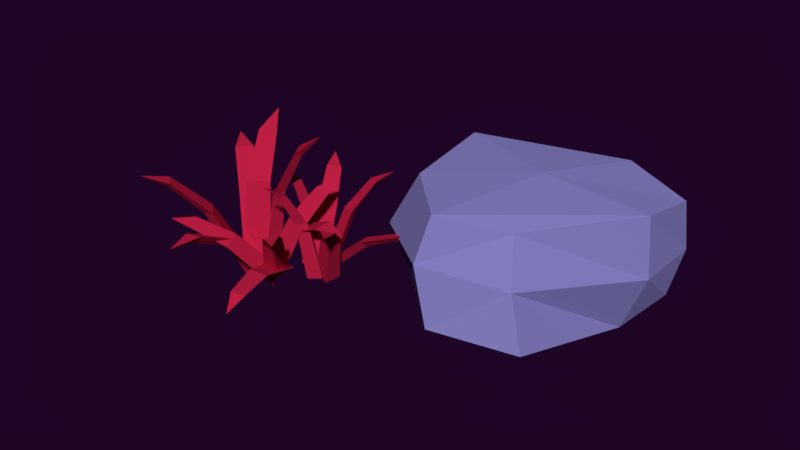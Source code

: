 # Source: rock04.blend  (saved by Blender 2.79.0; exported with 4.5.12 LTS)
import bpy
from mathutils import Matrix  # noqa: F401  (used for matrix-valued properties, if any)

bpy.ops.wm.read_factory_settings(use_empty=True)
scene = bpy.context.scene
scene.name = 'Scene'

# ---- collections
col_collection_1 = bpy.data.collections.new('Collection 1'); scene.collection.children.link(col_collection_1)

# ---- materials (node trees are filled in below, after node groups)
mat_material_014 = bpy.data.materials.new('Material.014')
mat_material_014.alpha_threshold = 0.0
mat_material_014.use_transparent_shadow = False
mat_material_014.diffuse_color = (0.5382, 0.01406, 0.05926, 1.0)
mat_material_014.roughness = 0.5
mat_material_034 = bpy.data.materials.new('Material.034')
mat_material_034.alpha_threshold = 0.0
mat_material_034.use_transparent_shadow = False
mat_material_034.diffuse_color = (0.2338, 0.2156, 0.5382, 1.0)
mat_material_034.roughness = 0.5

# ---- material node trees

# ---- world
world_world_001 = bpy.data.worlds.new('World.001'); scene.world = world_world_001
world_world_001.color = (0.0134, 0.001575, 0.01811)
world_world_001.use_sun_shadow = False
world_world_001.sun_shadow_jitter_overblur = 0.0
world_world_001.cycles.sampling_method = 'MANUAL'
world_world_001.light_settings.ao_factor = 0.4154
world_world_001.light_settings.distance = 0.4

# ---- meshes
me_plane_043 = bpy.data.meshes.new('Plane.043')
me_plane_043.from_pydata([(-10.76, -10.88, -2.044), (-10.72, -9.68, -2.117), (-11.96, -9.277, -2.026), (-11.25, -9.09, 2.982), (-10.29, -10.34, 2.965), (-10.27, -9.399, 2.91), (-9.136, -9.402, 5.779), (-9.26, -8.769, 5.415), (-9.863, -8.436, 5.791), (-8.237, -8.132, 6.769), (-12.05, -10.06, -2.74), (-10.89, -10.48, -3.122), (-10.08, -9.782, -2.485), (-9.828, -13.27, 1.175), (-11.36, -13.49, 0.975), (-10.45, -13.81, 0.6765), (-10.74, -16.38, 2.336), (-10.09, -16.29, 1.955), (-9.56, -16.21, 2.489), (-9.835, -18.11, 2.291), (-14.19, -10.04, 1.758), (-12.12, -11.46, -2.636), (-12.28, -10.23, -3.032), (-11.27, -9.65, -2.715), (-13.54, -8.613, 1.685), (-14.33, -9.068, 1.443), (-15.73, -7.583, 3.754), (-16.1, -8.068, 3.331), (-16.24, -8.677, 3.805), (-17.5, -7.27, 4.144), (-11.37, -9.866, -2.044), (-12.55, -9.634, -2.117), (-13.15, -10.8, -2.026), (-13.22, -10.07, 2.982), (-11.84, -9.315, 2.965), (-12.76, -9.144, 2.91), (-12.58, -8.024, 5.779), (-13.22, -8.047, 5.415), (-13.65, -8.59, 5.791), (-13.69, -6.937, 6.769), (-12.39, -11.0, -2.74), (-11.8, -9.931, -3.122), (-12.35, -9.018, -2.485), (-8.868, -9.319, 1.175), (-8.896, -10.87, 0.975), (-8.431, -10.02, 0.6765), (-5.945, -10.71, 2.336), (-5.925, -10.05, 1.955), (-5.923, -9.517, 2.489), (-4.092, -10.09, 2.291), (-12.74, -13.12, 1.758), (-11.01, -11.3, -2.636), (-12.26, -11.26, -3.032), (-12.67, -10.17, -2.715), (-14.05, -12.25, 1.685), (-13.73, -13.1, 1.443), (-15.42, -14.25, 3.754), (-14.99, -14.69, 3.331), (-14.42, -14.93, 3.805), (-16.0, -15.95, 4.144), (-6.333, -9.403, -1.148), (-6.756, -8.657, -1.477), (-7.73, -8.82, -1.345), (-7.329, -7.153, 2.103), (-6.227, -7.595, 2.25), (-6.562, -7.018, 1.995), (-5.81, -5.876, 3.903), (-6.129, -5.62, 3.515), (-6.653, -5.528, 3.786), (-5.691, -4.512, 4.208), (-7.49, -9.521, -1.668), (-6.572, -9.474, -1.994), (-6.294, -8.591, -1.799), (-4.82, -9.723, 1.573), (-5.756, -10.45, 1.676), (-5.03, -10.41, 1.419), (-4.262, -11.68, 3.222), (-3.861, -11.49, 2.847), (-3.542, -11.12, 3.143), (-3.013, -12.45, 3.466), (-8.918, -9.098, 1.819), (-7.014, -10.39, -1.266), (-7.583, -9.782, -1.809), (-7.128, -8.985, -1.842), (-9.023, -7.999, 1.361), (-9.372, -8.62, 1.391), (-10.86, -7.59, 2.887), (-10.92, -8.13, 2.74), (-10.79, -8.438, 3.235), (-12.15, -7.919, 3.321), (-7.117, -8.982, -1.3), (-7.987, -9.273, -1.254), (-7.945, -10.18, -0.8495), (-8.267, -8.453, 2.575), (-7.633, -7.504, 2.217), (-8.307, -7.736, 2.256), (-8.606, -6.23, 4.031), (-9.024, -6.566, 3.858), (-9.101, -6.955, 4.304), (-9.749, -5.688, 4.635), (-7.365, -10.23, -1.411), (-7.373, -9.452, -2.002), (-8.084, -8.914, -1.681), (-5.664, -6.925, 0.5574), (-5.102, -7.952, 0.7688), (-5.112, -7.337, 0.3039), (-3.207, -6.462, 1.329), (-3.44, -6.143, 0.9049), (-3.64, -5.671, 1.166), (-2.213, -5.433, 0.9193), (-6.808, -10.5, 2.329), (-6.343, -9.9, -1.446), (-7.184, -10.42, -1.578), (-7.864, -9.801, -1.546), (-7.999, -10.44, 2.248), (-7.467, -10.92, 2.224), (-8.154, -11.63, 4.353), (-7.711, -11.86, 4.095), (-7.238, -11.68, 4.414), (-7.905, -12.79, 5.092), (-8.93, -12.33, -1.043), (-8.128, -11.95, -1.295), (-8.115, -11.04, -0.8912), (-6.477, -12.66, 2.195), (-7.102, -13.67, 2.067), (-6.481, -13.38, 1.875), (-5.451, -14.81, 3.423), (-5.151, -14.44, 3.12), (-4.963, -14.04, 3.517), (-4.124, -15.23, 3.592), (-8.854, -11.07, -1.219), (-8.975, -11.85, -1.785), (-8.151, -12.31, -1.734), (-9.457, -14.47, 1.179), (-10.01, -13.49, 1.581), (-10.1, -14.11, 1.135), (-11.45, -15.14, 2.742), (-11.34, -15.44, 2.26), (-11.02, -15.89, 2.432), (-12.42, -16.26, 2.688), (-8.117, -10.76, 2.487), (-9.789, -11.49, -0.9041), (-9.097, -10.89, -1.311), (-8.393, -11.45, -1.521), (-7.026, -10.71, 2.002), (-7.576, -10.29, 2.167), (-6.271, -9.469, 3.938), (-6.795, -9.284, 3.85), (-7.111, -9.497, 4.31), (-6.359, -8.315, 4.729), (-9.566, -11.14, -0.9591), (-8.812, -11.09, -1.576), (-8.152, -10.6, -1.112), (-6.575, -13.84, 0.2435), (-7.68, -14.26, 0.3629), (-7.083, -14.22, -0.1223), (-6.536, -16.46, 0.2837), (-6.19, -16.17, -0.08126), (-5.685, -16.13, 0.1918), (-5.706, -17.45, -0.4497), (7.76, 6.874, 3.042), (-3.174, 4.919, 3.143), (7.49, 6.301, -3.363), (-3.532, 4.5, -3.497), (6.162, -6.104, -2.868), (3.498, -4.018, 3.167), (-3.887, -4.133, 4.538), (-4.16, -4.713, -1.944), (-5.272, 2.233, 4.956), (7.634, 3.31, 3.261), (-4.328, 0.8916, -4.561), (6.704, 2.71, -4.528), (7.662, 7.767, -0.6263), (-3.99, 5.105, -1.121), (4.731, -5.434, 0.3825), (-5.314, -5.28, 1.129), (8.15, 3.073, -0.7323), (-8.447, 1.427, -0.8583), (3.134, 7.577, 4.027), (2.664, 6.916, -4.046), (-0.1956, -6.887, 4.063), (0.6995, -8.185, -2.613), (1.986, -0.1811, -4.621), (1.138, 1.363, 4.508), (-0.4821, -8.015, 1.125), (2.919, 8.104, -0.4595)], [], [(0, 2, 1), (5, 3, 8, 7), (1, 2, 3, 5), (0, 1, 5, 4), (2, 0, 4, 3), (7, 8, 9), (3, 4, 6, 8), (4, 5, 7, 6), (8, 6, 9), (6, 7, 9), (10, 12, 11), (15, 13, 18, 17), (11, 12, 13, 15), (10, 11, 15, 14), (12, 10, 14, 13), (17, 18, 19), (13, 14, 16, 18), (14, 15, 17, 16), (18, 16, 19), (16, 17, 19), (23, 21, 22), (25, 20, 28, 27), (22, 21, 20, 25), (23, 22, 25, 24), (21, 23, 24, 20), (27, 28, 29), (20, 24, 26, 28), (24, 25, 27, 26), (28, 26, 29), (26, 27, 29), (30, 32, 31), (35, 33, 38, 37), (31, 32, 33, 35), (30, 31, 35, 34), (32, 30, 34, 33), (37, 38, 39), (33, 34, 36, 38), (34, 35, 37, 36), (38, 36, 39), (36, 37, 39), (40, 42, 41), (45, 43, 48, 47), (41, 42, 43, 45), (40, 41, 45, 44), (42, 40, 44, 43), (47, 48, 49), (43, 44, 46, 48), (44, 45, 47, 46), (48, 46, 49), (46, 47, 49), (53, 51, 52), (55, 50, 58, 57), (52, 51, 50, 55), (53, 52, 55, 54), (51, 53, 54, 50), (57, 58, 59), (50, 54, 56, 58), (54, 55, 57, 56), (58, 56, 59), (56, 57, 59), (60, 62, 61), (65, 63, 68, 67), (61, 62, 63, 65), (60, 61, 65, 64), (62, 60, 64, 63), (67, 68, 69), (63, 64, 66, 68), (64, 65, 67, 66), (68, 66, 69), (66, 67, 69), (70, 72, 71), (75, 73, 78, 77), (71, 72, 73, 75), (70, 71, 75, 74), (72, 70, 74, 73), (77, 78, 79), (73, 74, 76, 78), (74, 75, 77, 76), (78, 76, 79), (76, 77, 79), (83, 81, 82), (85, 80, 88, 87), (82, 81, 80, 85), (83, 82, 85, 84), (81, 83, 84, 80), (87, 88, 89), (80, 84, 86, 88), (84, 85, 87, 86), (88, 86, 89), (86, 87, 89), (90, 92, 91), (95, 93, 98, 97), (91, 92, 93, 95), (90, 91, 95, 94), (92, 90, 94, 93), (97, 98, 99), (93, 94, 96, 98), (94, 95, 97, 96), (98, 96, 99), (96, 97, 99), (100, 102, 101), (105, 103, 108, 107), (101, 102, 103, 105), (100, 101, 105, 104), (102, 100, 104, 103), (107, 108, 109), (103, 104, 106, 108), (104, 105, 107, 106), (108, 106, 109), (106, 107, 109), (113, 111, 112), (115, 110, 118, 117), (112, 111, 110, 115), (113, 112, 115, 114), (111, 113, 114, 110), (117, 118, 119), (110, 114, 116, 118), (114, 115, 117, 116), (118, 116, 119), (116, 117, 119), (120, 122, 121), (125, 123, 128, 127), (121, 122, 123, 125), (120, 121, 125, 124), (122, 120, 124, 123), (127, 128, 129), (123, 124, 126, 128), (124, 125, 127, 126), (128, 126, 129), (126, 127, 129), (130, 132, 131), (135, 133, 138, 137), (131, 132, 133, 135), (130, 131, 135, 134), (132, 130, 134, 133), (137, 138, 139), (133, 134, 136, 138), (134, 135, 137, 136), (138, 136, 139), (136, 137, 139), (143, 141, 142), (145, 140, 148, 147), (142, 141, 140, 145), (143, 142, 145, 144), (141, 143, 144, 140), (147, 148, 149), (140, 144, 146, 148), (144, 145, 147, 146), (148, 146, 149), (146, 147, 149), (150, 152, 151), (155, 153, 158, 157), (151, 152, 153, 155), (150, 151, 155, 154), (152, 150, 154, 153), (157, 158, 159), (153, 154, 156, 158), (154, 155, 157, 156), (158, 156, 159), (156, 157, 159), (185, 179, 163, 173), (184, 175, 167, 181), (183, 168, 166, 180), (176, 169, 165, 174), (182, 171, 164, 181), (179, 162, 171, 182), (172, 160, 169, 176), (173, 163, 170, 177), (178, 161, 168, 183), (161, 173, 177, 168), (162, 172, 176, 171), (171, 176, 174, 164), (168, 177, 175, 166), (180, 166, 175, 184), (178, 185, 173, 161), (160, 172, 185, 178), (165, 180, 184, 174), (160, 178, 183, 169), (163, 179, 182, 170), (170, 182, 181, 167), (169, 183, 180, 165), (174, 184, 181, 164), (172, 162, 179, 185)])
me_plane_043.polygons.foreach_set('material_index', [0, 0, 0, 0, 0, 0, 0, 0, 0, 0, 0, 0, 0, 0, 0, 0, 0, 0, 0, 0, 0, 0, 0, 0, 0, 0, 0, 0, 0, 0, 0, 0, 0, 0, 0, 0, 0, 0, 0, 0, 0, 0, 0, 0, 0, 0, 0, 0, 0, 0, 0, 0, 0, 0, 0, 0, 0, 0, 0, 0, 0, 0, 0, 0, 0, 0, 0, 0, 0, 0, 0, 0, 0, 0, 0, 0, 0, 0, 0, 0, 0, 0, 0, 0, 0, 0, 0, 0, 0, 0, 0, 0, 0, 0, 0, 0, 0, 0, 0, 0, 0, 0, 0, 0, 0, 0, 0, 0, 0, 0, 0, 0, 0, 0, 0, 0, 0, 0, 0, 0, 0, 0, 0, 0, 0, 0, 0, 0, 0, 0, 0, 0, 0, 0, 0, 0, 0, 0, 0, 0, 0, 0, 0, 0, 0, 0, 0, 0, 0, 0, 0, 0, 0, 0, 0, 0, 0, 0, 0, 0, 1, 1, 1, 1, 1, 1, 1, 1, 1, 1, 1, 1, 1, 1, 1, 1, 1, 1, 1, 1, 1, 1, 1])
me_plane_043.materials.append(mat_material_014)
me_plane_043.materials.append(mat_material_034)
me_plane_043.use_remesh_preserve_volume = False
me_plane_043.use_remesh_preserve_attributes = False
me_plane_043.use_mirror_vertex_groups = False
me_plane_043.update()

# ---- objects
ob_grass01_003 = bpy.data.objects.new('grass01.003', me_plane_043)

# ---- transforms, parenting, visibility, modifiers, constraints
ob_grass01_003.location = (0.0, 0.0, 0.0)
ob_grass01_003.rotation_euler = (0.0, -0.0, -0.1075)
ob_grass01_003.scale = (0.03703, 0.03703, 0.03703)
ob_grass01_003.lineart.crease_threshold = 0.0

# ---- collection membership
col_collection_1.objects.link(ob_grass01_003)

# ---- scene / render settings (as saved in the file)
scene.frame_start = 1; scene.frame_end = 250; scene.frame_set(0)
scene.render.engine = 'BLENDER_EEVEE_NEXT'
scene.render.resolution_percentage = 50
scene.render.dither_intensity = 0.0
scene.cycles.use_denoising = False
scene.cycles.samples = 128
scene.cycles.sampling_pattern = 'TABULATED_SOBOL'
scene.cycles.use_adaptive_sampling = False
scene.cycles.use_light_tree = False
scene.cycles.blur_glossy = 0.0
scene.cycles.sample_clamp_indirect = 0.0
scene.view_settings.view_transform = 'Standard'
bpy.context.view_layer.update()

# ---- added for rendering (the .blend has no active camera and no usable light): camera, sun
cam_auto = bpy.data.cameras.new('AutoCamera')
cam_auto.lens = 50.0
cam_auto.sensor_width = 36.0
cam_auto.clip_end = 1000.0
ob_auto_camera = bpy.data.objects.new('AutoCamera', cam_auto)
scene.collection.objects.link(ob_auto_camera)
ob_auto_camera.location = (1.24602, -1.89129, 1.19023)
ob_auto_camera.rotation_euler = (1.09748, -7.21219e-08, 0.694738)
scene.camera = ob_auto_camera
light_auto_sun = bpy.data.lights.new('AutoSun', 'SUN')
light_auto_sun.energy = 3.0
light_auto_sun.angle = 0.0523599
ob_auto_sun = bpy.data.objects.new('AutoSun', light_auto_sun)
scene.collection.objects.link(ob_auto_sun)
ob_auto_sun.rotation_euler = (0.872665, 0.174533, 0.523599)
bpy.context.view_layer.update()
